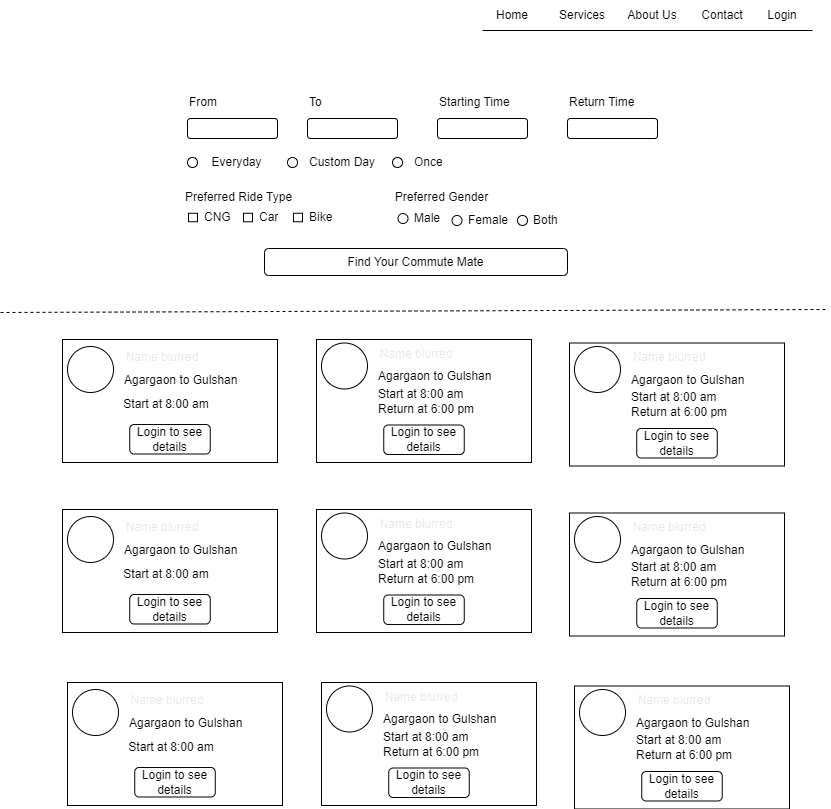

The diagram above was exported from draw.io. Its source (the exported page's mxGraphModel, read from the mxfile embedded in the PNG):
<mxGraphModel dx="3695" dy="1516" grid="0" gridSize="10" guides="1" tooltips="1" connect="1" arrows="1" fold="1" page="1" pageScale="1" pageWidth="827" pageHeight="1169" math="0" shadow="0">
  <root>
    <mxCell id="0" />
    <mxCell id="1" parent="0" />
    <mxCell id="5uspTcAVGDkTzkyVclUx-2" value="Home" style="text;html=1;strokeColor=none;fillColor=none;align=center;verticalAlign=middle;whiteSpace=wrap;rounded=0;" parent="1" vertex="1">
      <mxGeometry x="480" y="10" width="60" height="30" as="geometry" />
    </mxCell>
    <mxCell id="5uspTcAVGDkTzkyVclUx-3" value="Services" style="text;html=1;strokeColor=none;fillColor=none;align=center;verticalAlign=middle;whiteSpace=wrap;rounded=0;" parent="1" vertex="1">
      <mxGeometry x="550" y="10" width="60" height="30" as="geometry" />
    </mxCell>
    <mxCell id="5uspTcAVGDkTzkyVclUx-4" value="About Us" style="text;html=1;strokeColor=none;fillColor=none;align=center;verticalAlign=middle;whiteSpace=wrap;rounded=0;" parent="1" vertex="1">
      <mxGeometry x="620" y="10" width="60" height="30" as="geometry" />
    </mxCell>
    <mxCell id="5uspTcAVGDkTzkyVclUx-5" value="Contact" style="text;html=1;strokeColor=none;fillColor=none;align=center;verticalAlign=middle;whiteSpace=wrap;rounded=0;" parent="1" vertex="1">
      <mxGeometry x="690" y="10" width="60" height="30" as="geometry" />
    </mxCell>
    <mxCell id="5uspTcAVGDkTzkyVclUx-6" value="Login" style="text;html=1;strokeColor=none;fillColor=none;align=center;verticalAlign=middle;whiteSpace=wrap;rounded=0;" parent="1" vertex="1">
      <mxGeometry x="750" y="10" width="60" height="30" as="geometry" />
    </mxCell>
    <mxCell id="5uspTcAVGDkTzkyVclUx-8" value="" style="rounded=1;whiteSpace=wrap;html=1;" parent="1" vertex="1">
      <mxGeometry x="185" y="128" width="90" height="20" as="geometry" />
    </mxCell>
    <mxCell id="5uspTcAVGDkTzkyVclUx-9" value="From" style="text;html=1;strokeColor=none;fillColor=none;align=left;verticalAlign=middle;whiteSpace=wrap;rounded=0;" parent="1" vertex="1">
      <mxGeometry x="185" y="102" width="30" height="20" as="geometry" />
    </mxCell>
    <mxCell id="5uspTcAVGDkTzkyVclUx-10" value="" style="rounded=1;whiteSpace=wrap;html=1;" parent="1" vertex="1">
      <mxGeometry x="305" y="128" width="90" height="20" as="geometry" />
    </mxCell>
    <mxCell id="5uspTcAVGDkTzkyVclUx-11" value="To" style="text;html=1;strokeColor=none;fillColor=none;align=left;verticalAlign=middle;whiteSpace=wrap;rounded=0;" parent="1" vertex="1">
      <mxGeometry x="305" y="102" width="20" height="20" as="geometry" />
    </mxCell>
    <mxCell id="5uspTcAVGDkTzkyVclUx-14" value="" style="rounded=1;whiteSpace=wrap;html=1;" parent="1" vertex="1">
      <mxGeometry x="435" y="128" width="90" height="20" as="geometry" />
    </mxCell>
    <mxCell id="5uspTcAVGDkTzkyVclUx-15" value="Starting Time" style="text;html=1;strokeColor=none;fillColor=none;align=left;verticalAlign=middle;whiteSpace=wrap;rounded=0;" parent="1" vertex="1">
      <mxGeometry x="435" y="102" width="80" height="20" as="geometry" />
    </mxCell>
    <mxCell id="5uspTcAVGDkTzkyVclUx-16" value="" style="rounded=1;whiteSpace=wrap;html=1;" parent="1" vertex="1">
      <mxGeometry x="565" y="128" width="90" height="20" as="geometry" />
    </mxCell>
    <mxCell id="5uspTcAVGDkTzkyVclUx-17" value="Return Time" style="text;html=1;strokeColor=none;fillColor=none;align=left;verticalAlign=middle;whiteSpace=wrap;rounded=0;" parent="1" vertex="1">
      <mxGeometry x="565" y="102" width="80" height="20" as="geometry" />
    </mxCell>
    <mxCell id="5uspTcAVGDkTzkyVclUx-19" value="CNG" style="text;html=1;strokeColor=none;fillColor=none;align=left;verticalAlign=middle;whiteSpace=wrap;rounded=0;" parent="1" vertex="1">
      <mxGeometry x="200" y="217" width="40" height="20" as="geometry" />
    </mxCell>
    <mxCell id="5uspTcAVGDkTzkyVclUx-23" value="Custom Day" style="text;html=1;strokeColor=none;fillColor=none;align=left;verticalAlign=middle;whiteSpace=wrap;rounded=0;" parent="1" vertex="1">
      <mxGeometry x="305" y="162" width="71" height="20" as="geometry" />
    </mxCell>
    <mxCell id="5uspTcAVGDkTzkyVclUx-25" value="" style="ellipse;whiteSpace=wrap;html=1;aspect=fixed;" parent="1" vertex="1">
      <mxGeometry x="185" y="167" width="10" height="10" as="geometry" />
    </mxCell>
    <mxCell id="5uspTcAVGDkTzkyVclUx-26" value="" style="ellipse;whiteSpace=wrap;html=1;aspect=fixed;" parent="1" vertex="1">
      <mxGeometry x="285" y="167" width="10" height="10" as="geometry" />
    </mxCell>
    <mxCell id="5uspTcAVGDkTzkyVclUx-29" value="Once" style="text;html=1;strokeColor=none;fillColor=none;align=left;verticalAlign=middle;whiteSpace=wrap;rounded=0;" parent="1" vertex="1">
      <mxGeometry x="410" y="162" width="40" height="20" as="geometry" />
    </mxCell>
    <mxCell id="5uspTcAVGDkTzkyVclUx-30" value="" style="ellipse;whiteSpace=wrap;html=1;aspect=fixed;" parent="1" vertex="1">
      <mxGeometry x="390" y="167" width="10" height="10" as="geometry" />
    </mxCell>
    <mxCell id="5uspTcAVGDkTzkyVclUx-50" value="Find Your Commute Mate" style="rounded=1;whiteSpace=wrap;html=1;" parent="1" vertex="1">
      <mxGeometry x="262" y="258" width="303" height="27" as="geometry" />
    </mxCell>
    <mxCell id="5uspTcAVGDkTzkyVclUx-51" value="Preferred Ride Type" style="text;html=1;align=center;verticalAlign=middle;resizable=0;points=[];autosize=1;strokeColor=none;fillColor=none;" parent="1" vertex="1">
      <mxGeometry x="173" y="194" width="125" height="26" as="geometry" />
    </mxCell>
    <mxCell id="5uspTcAVGDkTzkyVclUx-55" value="" style="rounded=0;whiteSpace=wrap;html=1;" parent="1" vertex="1">
      <mxGeometry x="186" y="222.75" width="9" height="8.5" as="geometry" />
    </mxCell>
    <mxCell id="5uspTcAVGDkTzkyVclUx-57" value="Car" style="text;html=1;strokeColor=none;fillColor=none;align=left;verticalAlign=middle;whiteSpace=wrap;rounded=0;" parent="1" vertex="1">
      <mxGeometry x="255" y="217" width="40" height="20" as="geometry" />
    </mxCell>
    <mxCell id="5uspTcAVGDkTzkyVclUx-58" value="" style="rounded=0;whiteSpace=wrap;html=1;" parent="1" vertex="1">
      <mxGeometry x="241" y="222.75" width="9" height="8.5" as="geometry" />
    </mxCell>
    <mxCell id="5uspTcAVGDkTzkyVclUx-60" value="Bike" style="text;html=1;strokeColor=none;fillColor=none;align=left;verticalAlign=middle;whiteSpace=wrap;rounded=0;" parent="1" vertex="1">
      <mxGeometry x="305" y="217" width="40" height="20" as="geometry" />
    </mxCell>
    <mxCell id="5uspTcAVGDkTzkyVclUx-61" value="" style="rounded=0;whiteSpace=wrap;html=1;" parent="1" vertex="1">
      <mxGeometry x="291" y="222.75" width="9" height="8.5" as="geometry" />
    </mxCell>
    <mxCell id="5uspTcAVGDkTzkyVclUx-62" value="Everyday" style="text;html=1;align=center;verticalAlign=middle;resizable=0;points=[];autosize=1;strokeColor=none;fillColor=none;" parent="1" vertex="1">
      <mxGeometry x="200" y="159" width="68" height="26" as="geometry" />
    </mxCell>
    <mxCell id="5uspTcAVGDkTzkyVclUx-64" value="" style="ellipse;whiteSpace=wrap;html=1;aspect=fixed;" parent="1" vertex="1">
      <mxGeometry x="395.5" y="223" width="10" height="10" as="geometry" />
    </mxCell>
    <mxCell id="5uspTcAVGDkTzkyVclUx-68" value="Male" style="text;html=1;align=left;verticalAlign=middle;resizable=0;points=[];autosize=1;strokeColor=none;fillColor=none;" parent="1" vertex="1">
      <mxGeometry x="409.5" y="215" width="44" height="26" as="geometry" />
    </mxCell>
    <mxCell id="5uspTcAVGDkTzkyVclUx-69" value="" style="ellipse;whiteSpace=wrap;html=1;aspect=fixed;" parent="1" vertex="1">
      <mxGeometry x="449.5" y="225" width="10" height="10" as="geometry" />
    </mxCell>
    <mxCell id="5uspTcAVGDkTzkyVclUx-70" value="Female" style="text;html=1;align=left;verticalAlign=middle;resizable=0;points=[];autosize=1;strokeColor=none;fillColor=none;" parent="1" vertex="1">
      <mxGeometry x="463.5" y="217" width="58" height="26" as="geometry" />
    </mxCell>
    <mxCell id="5uspTcAVGDkTzkyVclUx-76" value="" style="ellipse;whiteSpace=wrap;html=1;aspect=fixed;" parent="1" vertex="1">
      <mxGeometry x="515" y="225" width="10" height="10" as="geometry" />
    </mxCell>
    <mxCell id="5uspTcAVGDkTzkyVclUx-77" value="Both" style="text;html=1;align=left;verticalAlign=middle;resizable=0;points=[];autosize=1;strokeColor=none;fillColor=none;" parent="1" vertex="1">
      <mxGeometry x="529" y="217" width="43" height="26" as="geometry" />
    </mxCell>
    <mxCell id="5uspTcAVGDkTzkyVclUx-78" value="Preferred Gender" style="text;html=1;align=center;verticalAlign=middle;resizable=0;points=[];autosize=1;strokeColor=none;fillColor=none;" parent="1" vertex="1">
      <mxGeometry x="383.5" y="194" width="111" height="26" as="geometry" />
    </mxCell>
    <mxCell id="5uspTcAVGDkTzkyVclUx-80" value="" style="rounded=0;whiteSpace=wrap;html=1;" parent="1" vertex="1">
      <mxGeometry x="60" y="349" width="215" height="123" as="geometry" />
    </mxCell>
    <mxCell id="5uspTcAVGDkTzkyVclUx-81" value="" style="endArrow=none;dashed=1;html=1;rounded=0;" parent="1" edge="1">
      <mxGeometry width="50" height="50" relative="1" as="geometry">
        <mxPoint x="-2" y="322" as="sourcePoint" />
        <mxPoint x="826" y="319" as="targetPoint" />
      </mxGeometry>
    </mxCell>
    <mxCell id="5uspTcAVGDkTzkyVclUx-82" value="" style="endArrow=none;html=1;rounded=0;entryX=1;entryY=1;entryDx=0;entryDy=0;exitX=0;exitY=1;exitDx=0;exitDy=0;" parent="1" source="5uspTcAVGDkTzkyVclUx-2" target="5uspTcAVGDkTzkyVclUx-6" edge="1">
      <mxGeometry width="50" height="50" relative="1" as="geometry">
        <mxPoint x="420" y="67" as="sourcePoint" />
        <mxPoint x="470" y="17" as="targetPoint" />
      </mxGeometry>
    </mxCell>
    <mxCell id="5uspTcAVGDkTzkyVclUx-86" value="" style="ellipse;whiteSpace=wrap;html=1;aspect=fixed;" parent="1" vertex="1">
      <mxGeometry x="65" y="356" width="46" height="46" as="geometry" />
    </mxCell>
    <mxCell id="5uspTcAVGDkTzkyVclUx-87" value="Name blurred" style="text;html=1;strokeColor=none;fillColor=none;align=center;verticalAlign=middle;whiteSpace=wrap;rounded=0;opacity=10;shadow=1;textOpacity=10;" parent="1" vertex="1">
      <mxGeometry x="120" y="356" width="80" height="22" as="geometry" />
    </mxCell>
    <mxCell id="5uspTcAVGDkTzkyVclUx-89" value="Agargaon to Gulshan" style="text;html=1;strokeColor=none;fillColor=none;align=left;verticalAlign=middle;whiteSpace=wrap;rounded=0;" parent="1" vertex="1">
      <mxGeometry x="120" y="378" width="125" height="23" as="geometry" />
    </mxCell>
    <mxCell id="5uspTcAVGDkTzkyVclUx-91" value="Login to see details" style="rounded=1;whiteSpace=wrap;html=1;" parent="1" vertex="1">
      <mxGeometry x="127.25" y="434" width="80.5" height="29.5" as="geometry" />
    </mxCell>
    <mxCell id="5uspTcAVGDkTzkyVclUx-92" value="Start at 8:00 am" style="text;html=1;strokeColor=none;fillColor=none;align=center;verticalAlign=middle;whiteSpace=wrap;rounded=0;" parent="1" vertex="1">
      <mxGeometry x="120" y="399" width="88" height="30" as="geometry" />
    </mxCell>
    <mxCell id="5uspTcAVGDkTzkyVclUx-94" value="" style="rounded=0;whiteSpace=wrap;html=1;" parent="1" vertex="1">
      <mxGeometry x="314" y="349" width="215" height="123" as="geometry" />
    </mxCell>
    <mxCell id="5uspTcAVGDkTzkyVclUx-95" value="" style="ellipse;whiteSpace=wrap;html=1;aspect=fixed;" parent="1" vertex="1">
      <mxGeometry x="319" y="352.5" width="46" height="46" as="geometry" />
    </mxCell>
    <mxCell id="5uspTcAVGDkTzkyVclUx-96" value="Name blurred" style="text;html=1;strokeColor=none;fillColor=none;align=center;verticalAlign=middle;whiteSpace=wrap;rounded=0;opacity=10;shadow=1;textOpacity=10;" parent="1" vertex="1">
      <mxGeometry x="374" y="352.5" width="80" height="22" as="geometry" />
    </mxCell>
    <mxCell id="5uspTcAVGDkTzkyVclUx-97" value="Agargaon to Gulshan" style="text;html=1;strokeColor=none;fillColor=none;align=left;verticalAlign=middle;whiteSpace=wrap;rounded=0;" parent="1" vertex="1">
      <mxGeometry x="374" y="374.5" width="125" height="23" as="geometry" />
    </mxCell>
    <mxCell id="5uspTcAVGDkTzkyVclUx-98" value="Login to see details" style="rounded=1;whiteSpace=wrap;html=1;" parent="1" vertex="1">
      <mxGeometry x="381.25" y="434.5" width="80.5" height="29.5" as="geometry" />
    </mxCell>
    <mxCell id="5uspTcAVGDkTzkyVclUx-99" value="Start at 8:00 am&lt;br&gt;Return at 6:00 pm" style="text;html=1;strokeColor=none;fillColor=none;align=left;verticalAlign=middle;whiteSpace=wrap;rounded=0;" parent="1" vertex="1">
      <mxGeometry x="374" y="395.5" width="148" height="30" as="geometry" />
    </mxCell>
    <mxCell id="5uspTcAVGDkTzkyVclUx-100" value="" style="rounded=0;whiteSpace=wrap;html=1;" parent="1" vertex="1">
      <mxGeometry x="567" y="352.5" width="215" height="123" as="geometry" />
    </mxCell>
    <mxCell id="5uspTcAVGDkTzkyVclUx-101" value="" style="ellipse;whiteSpace=wrap;html=1;aspect=fixed;" parent="1" vertex="1">
      <mxGeometry x="572" y="356" width="46" height="46" as="geometry" />
    </mxCell>
    <mxCell id="5uspTcAVGDkTzkyVclUx-102" value="Name blurred" style="text;html=1;strokeColor=none;fillColor=none;align=center;verticalAlign=middle;whiteSpace=wrap;rounded=0;opacity=10;shadow=1;textOpacity=10;" parent="1" vertex="1">
      <mxGeometry x="627" y="356" width="80" height="22" as="geometry" />
    </mxCell>
    <mxCell id="5uspTcAVGDkTzkyVclUx-103" value="Agargaon to Gulshan" style="text;html=1;strokeColor=none;fillColor=none;align=left;verticalAlign=middle;whiteSpace=wrap;rounded=0;" parent="1" vertex="1">
      <mxGeometry x="627" y="378" width="125" height="23" as="geometry" />
    </mxCell>
    <mxCell id="5uspTcAVGDkTzkyVclUx-104" value="Login to see details" style="rounded=1;whiteSpace=wrap;html=1;" parent="1" vertex="1">
      <mxGeometry x="634.25" y="438" width="80.5" height="29.5" as="geometry" />
    </mxCell>
    <mxCell id="5uspTcAVGDkTzkyVclUx-105" value="Start at 8:00 am&lt;br&gt;Return at 6:00 pm" style="text;html=1;strokeColor=none;fillColor=none;align=left;verticalAlign=middle;whiteSpace=wrap;rounded=0;" parent="1" vertex="1">
      <mxGeometry x="627" y="399" width="148" height="30" as="geometry" />
    </mxCell>
    <mxCell id="5uspTcAVGDkTzkyVclUx-106" value="" style="rounded=0;whiteSpace=wrap;html=1;" parent="1" vertex="1">
      <mxGeometry x="60" y="519" width="215" height="123" as="geometry" />
    </mxCell>
    <mxCell id="5uspTcAVGDkTzkyVclUx-107" value="" style="ellipse;whiteSpace=wrap;html=1;aspect=fixed;" parent="1" vertex="1">
      <mxGeometry x="65" y="526" width="46" height="46" as="geometry" />
    </mxCell>
    <mxCell id="5uspTcAVGDkTzkyVclUx-108" value="Name blurred" style="text;html=1;strokeColor=none;fillColor=none;align=center;verticalAlign=middle;whiteSpace=wrap;rounded=0;opacity=10;shadow=1;textOpacity=10;" parent="1" vertex="1">
      <mxGeometry x="120" y="526" width="80" height="22" as="geometry" />
    </mxCell>
    <mxCell id="5uspTcAVGDkTzkyVclUx-109" value="Agargaon to Gulshan" style="text;html=1;strokeColor=none;fillColor=none;align=left;verticalAlign=middle;whiteSpace=wrap;rounded=0;" parent="1" vertex="1">
      <mxGeometry x="120" y="548" width="125" height="23" as="geometry" />
    </mxCell>
    <mxCell id="5uspTcAVGDkTzkyVclUx-110" value="Login to see details" style="rounded=1;whiteSpace=wrap;html=1;" parent="1" vertex="1">
      <mxGeometry x="127.25" y="604" width="80.5" height="29.5" as="geometry" />
    </mxCell>
    <mxCell id="5uspTcAVGDkTzkyVclUx-111" value="Start at 8:00 am" style="text;html=1;strokeColor=none;fillColor=none;align=center;verticalAlign=middle;whiteSpace=wrap;rounded=0;" parent="1" vertex="1">
      <mxGeometry x="120" y="569" width="88" height="30" as="geometry" />
    </mxCell>
    <mxCell id="5uspTcAVGDkTzkyVclUx-112" value="" style="rounded=0;whiteSpace=wrap;html=1;" parent="1" vertex="1">
      <mxGeometry x="314" y="519" width="215" height="123" as="geometry" />
    </mxCell>
    <mxCell id="5uspTcAVGDkTzkyVclUx-113" value="" style="ellipse;whiteSpace=wrap;html=1;aspect=fixed;" parent="1" vertex="1">
      <mxGeometry x="319" y="522.5" width="46" height="46" as="geometry" />
    </mxCell>
    <mxCell id="5uspTcAVGDkTzkyVclUx-114" value="Name blurred" style="text;html=1;strokeColor=none;fillColor=none;align=center;verticalAlign=middle;whiteSpace=wrap;rounded=0;opacity=10;shadow=1;textOpacity=10;" parent="1" vertex="1">
      <mxGeometry x="374" y="522.5" width="80" height="22" as="geometry" />
    </mxCell>
    <mxCell id="5uspTcAVGDkTzkyVclUx-115" value="Agargaon to Gulshan" style="text;html=1;strokeColor=none;fillColor=none;align=left;verticalAlign=middle;whiteSpace=wrap;rounded=0;" parent="1" vertex="1">
      <mxGeometry x="374" y="544.5" width="125" height="23" as="geometry" />
    </mxCell>
    <mxCell id="5uspTcAVGDkTzkyVclUx-116" value="Login to see details" style="rounded=1;whiteSpace=wrap;html=1;" parent="1" vertex="1">
      <mxGeometry x="381.25" y="604.5" width="80.5" height="29.5" as="geometry" />
    </mxCell>
    <mxCell id="5uspTcAVGDkTzkyVclUx-117" value="Start at 8:00 am&lt;br&gt;Return at 6:00 pm" style="text;html=1;strokeColor=none;fillColor=none;align=left;verticalAlign=middle;whiteSpace=wrap;rounded=0;" parent="1" vertex="1">
      <mxGeometry x="374" y="565.5" width="148" height="30" as="geometry" />
    </mxCell>
    <mxCell id="5uspTcAVGDkTzkyVclUx-118" value="" style="rounded=0;whiteSpace=wrap;html=1;" parent="1" vertex="1">
      <mxGeometry x="567" y="522.5" width="215" height="123" as="geometry" />
    </mxCell>
    <mxCell id="5uspTcAVGDkTzkyVclUx-119" value="" style="ellipse;whiteSpace=wrap;html=1;aspect=fixed;" parent="1" vertex="1">
      <mxGeometry x="572" y="526" width="46" height="46" as="geometry" />
    </mxCell>
    <mxCell id="5uspTcAVGDkTzkyVclUx-120" value="Name blurred" style="text;html=1;strokeColor=none;fillColor=none;align=center;verticalAlign=middle;whiteSpace=wrap;rounded=0;opacity=10;shadow=1;textOpacity=10;" parent="1" vertex="1">
      <mxGeometry x="627" y="526" width="80" height="22" as="geometry" />
    </mxCell>
    <mxCell id="5uspTcAVGDkTzkyVclUx-121" value="Agargaon to Gulshan" style="text;html=1;strokeColor=none;fillColor=none;align=left;verticalAlign=middle;whiteSpace=wrap;rounded=0;" parent="1" vertex="1">
      <mxGeometry x="627" y="548" width="125" height="23" as="geometry" />
    </mxCell>
    <mxCell id="5uspTcAVGDkTzkyVclUx-122" value="Login to see details" style="rounded=1;whiteSpace=wrap;html=1;" parent="1" vertex="1">
      <mxGeometry x="634.25" y="608" width="80.5" height="29.5" as="geometry" />
    </mxCell>
    <mxCell id="5uspTcAVGDkTzkyVclUx-123" value="Start at 8:00 am&lt;br&gt;Return at 6:00 pm" style="text;html=1;strokeColor=none;fillColor=none;align=left;verticalAlign=middle;whiteSpace=wrap;rounded=0;" parent="1" vertex="1">
      <mxGeometry x="627" y="569" width="148" height="30" as="geometry" />
    </mxCell>
    <mxCell id="5uspTcAVGDkTzkyVclUx-124" value="" style="rounded=0;whiteSpace=wrap;html=1;" parent="1" vertex="1">
      <mxGeometry x="65" y="692" width="215" height="123" as="geometry" />
    </mxCell>
    <mxCell id="5uspTcAVGDkTzkyVclUx-125" value="" style="ellipse;whiteSpace=wrap;html=1;aspect=fixed;" parent="1" vertex="1">
      <mxGeometry x="70" y="699" width="46" height="46" as="geometry" />
    </mxCell>
    <mxCell id="5uspTcAVGDkTzkyVclUx-126" value="Name blurred" style="text;html=1;strokeColor=none;fillColor=none;align=center;verticalAlign=middle;whiteSpace=wrap;rounded=0;opacity=10;shadow=1;textOpacity=10;" parent="1" vertex="1">
      <mxGeometry x="125" y="699" width="80" height="22" as="geometry" />
    </mxCell>
    <mxCell id="5uspTcAVGDkTzkyVclUx-127" value="Agargaon to Gulshan" style="text;html=1;strokeColor=none;fillColor=none;align=left;verticalAlign=middle;whiteSpace=wrap;rounded=0;" parent="1" vertex="1">
      <mxGeometry x="125" y="721" width="125" height="23" as="geometry" />
    </mxCell>
    <mxCell id="5uspTcAVGDkTzkyVclUx-128" value="Login to see details" style="rounded=1;whiteSpace=wrap;html=1;" parent="1" vertex="1">
      <mxGeometry x="132.25" y="777" width="80.5" height="29.5" as="geometry" />
    </mxCell>
    <mxCell id="5uspTcAVGDkTzkyVclUx-129" value="Start at 8:00 am" style="text;html=1;strokeColor=none;fillColor=none;align=center;verticalAlign=middle;whiteSpace=wrap;rounded=0;" parent="1" vertex="1">
      <mxGeometry x="125" y="742" width="88" height="30" as="geometry" />
    </mxCell>
    <mxCell id="5uspTcAVGDkTzkyVclUx-130" value="" style="rounded=0;whiteSpace=wrap;html=1;" parent="1" vertex="1">
      <mxGeometry x="319" y="692" width="215" height="123" as="geometry" />
    </mxCell>
    <mxCell id="5uspTcAVGDkTzkyVclUx-131" value="" style="ellipse;whiteSpace=wrap;html=1;aspect=fixed;" parent="1" vertex="1">
      <mxGeometry x="324" y="695.5" width="46" height="46" as="geometry" />
    </mxCell>
    <mxCell id="5uspTcAVGDkTzkyVclUx-132" value="Name blurred" style="text;html=1;strokeColor=none;fillColor=none;align=center;verticalAlign=middle;whiteSpace=wrap;rounded=0;opacity=10;shadow=1;textOpacity=10;" parent="1" vertex="1">
      <mxGeometry x="379" y="695.5" width="80" height="22" as="geometry" />
    </mxCell>
    <mxCell id="5uspTcAVGDkTzkyVclUx-133" value="Agargaon to Gulshan" style="text;html=1;strokeColor=none;fillColor=none;align=left;verticalAlign=middle;whiteSpace=wrap;rounded=0;" parent="1" vertex="1">
      <mxGeometry x="379" y="717.5" width="125" height="23" as="geometry" />
    </mxCell>
    <mxCell id="5uspTcAVGDkTzkyVclUx-134" value="Login to see details" style="rounded=1;whiteSpace=wrap;html=1;" parent="1" vertex="1">
      <mxGeometry x="386.25" y="777.5" width="80.5" height="29.5" as="geometry" />
    </mxCell>
    <mxCell id="5uspTcAVGDkTzkyVclUx-135" value="Start at 8:00 am&lt;br&gt;Return at 6:00 pm" style="text;html=1;strokeColor=none;fillColor=none;align=left;verticalAlign=middle;whiteSpace=wrap;rounded=0;" parent="1" vertex="1">
      <mxGeometry x="379" y="738.5" width="148" height="30" as="geometry" />
    </mxCell>
    <mxCell id="5uspTcAVGDkTzkyVclUx-136" value="" style="rounded=0;whiteSpace=wrap;html=1;" parent="1" vertex="1">
      <mxGeometry x="572" y="695.5" width="215" height="123" as="geometry" />
    </mxCell>
    <mxCell id="5uspTcAVGDkTzkyVclUx-137" value="" style="ellipse;whiteSpace=wrap;html=1;aspect=fixed;" parent="1" vertex="1">
      <mxGeometry x="577" y="699" width="46" height="46" as="geometry" />
    </mxCell>
    <mxCell id="5uspTcAVGDkTzkyVclUx-138" value="Name blurred" style="text;html=1;strokeColor=none;fillColor=none;align=center;verticalAlign=middle;whiteSpace=wrap;rounded=0;opacity=10;shadow=1;textOpacity=10;" parent="1" vertex="1">
      <mxGeometry x="632" y="699" width="80" height="22" as="geometry" />
    </mxCell>
    <mxCell id="5uspTcAVGDkTzkyVclUx-139" value="Agargaon to Gulshan" style="text;html=1;strokeColor=none;fillColor=none;align=left;verticalAlign=middle;whiteSpace=wrap;rounded=0;" parent="1" vertex="1">
      <mxGeometry x="632" y="721" width="125" height="23" as="geometry" />
    </mxCell>
    <mxCell id="5uspTcAVGDkTzkyVclUx-140" value="Login to see details" style="rounded=1;whiteSpace=wrap;html=1;" parent="1" vertex="1">
      <mxGeometry x="639.25" y="781" width="80.5" height="29.5" as="geometry" />
    </mxCell>
    <mxCell id="5uspTcAVGDkTzkyVclUx-141" value="Start at 8:00 am&lt;br&gt;Return at 6:00 pm" style="text;html=1;strokeColor=none;fillColor=none;align=left;verticalAlign=middle;whiteSpace=wrap;rounded=0;" parent="1" vertex="1">
      <mxGeometry x="632" y="742" width="148" height="30" as="geometry" />
    </mxCell>
  </root>
</mxGraphModel>